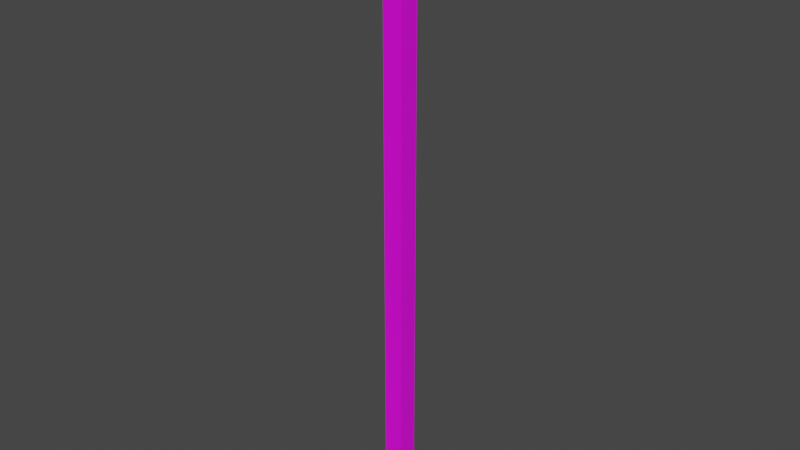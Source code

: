 # Source: BasicStaff.blend  (saved by Blender 2.81.16; exported with 4.5.12 LTS)
import bpy
from mathutils import Matrix  # noqa: F401  (used for matrix-valued properties, if any)

bpy.ops.wm.read_factory_settings(use_empty=True)
scene = bpy.context.scene
scene.name = 'Scene'

# ---- collections
col_collection = bpy.data.collections.new('Collection'); scene.collection.children.link(col_collection)

# ---- images (referenced by path relative to the original .blend; pixels are not part of the script)
import os
ASSET_DIR = os.environ.get("B2B_ASSET_DIR", "")  # directory of the original .blend (textures are referenced by path, not embedded)
HERE = os.path.dirname(os.path.abspath(__file__))  # packed textures are extracted next to this script under _unpacked/

def load_image(name, relpath, width, height, colorspace="sRGB"):
    """Load a texture the original file referenced (path relative to the .blend, or extracted next to this script)."""
    p = next((c for c in (os.path.join(HERE, relpath), os.path.join(ASSET_DIR, relpath)) if relpath and os.path.exists(c)), "")
    if p:
        img = bpy.data.images.load(p, check_existing=True)
        img.name = name
    else:  # same state as the original file: an image datablock whose file is absent (Cycles renders it pink)
        img = bpy.data.images.new(name, width, height)
        img.source = "FILE"
        img.filepath = "//" + (relpath or name)
    img.colorspace_settings.name = colorspace
    return img
img_colorpalette_png_001 = load_image('ColorPalette.png.001', 'ColorPalette.png', 1024, 1024, 'sRGB')

# ---- materials (node trees are filled in below, after node groups)
mat_material_001 = bpy.data.materials.new('Material.001')
mat_material_001.use_transparent_shadow = False

# ---- material node trees
mat_material_001.use_nodes = True; mat_material_001.node_tree.nodes.clear()
_N = mat_material_001.node_tree.nodes; _L = mat_material_001.node_tree.links
n0 = _N.new('ShaderNodeOutputMaterial'); n0.name = 'Material Output'; n0.location = (300, 300)
n1 = _N.new('ShaderNodeBsdfPrincipled'); n1.name = 'Principled BSDF'; n1.location = (10, 300)
n1.distribution = 'GGX'
n1.subsurface_method = 'BURLEY'
n1.inputs[3].default_value = 1.45
n1.inputs[27].default_value = (0.0, 0.0, 0.0, 1.0)
n1.inputs[28].default_value = 1.0
n2 = _N.new('ShaderNodeTexImage'); n2.name = 'Image Texture'; n2.location = (-398, 279)
n2.image = img_colorpalette_png_001
_L.new(n1.outputs[0], n0.inputs[0])
_L.new(n2.outputs[0], n1.inputs[0])
n0.is_active_output = True

# ---- world
world_world = bpy.data.worlds.new('World'); scene.world = world_world
world_world.use_nodes = True; world_world.node_tree.nodes.clear()
_N = world_world.node_tree.nodes; _L = world_world.node_tree.links
n0 = _N.new('ShaderNodeOutputWorld'); n0.name = 'World Output'; n0.location = (300, 300)
n1 = _N.new('ShaderNodeBackground'); n1.name = 'Background'; n1.location = (10, 300)
n1.inputs[0].default_value = (0.05088, 0.05088, 0.05088, 1.0)
_L.new(n1.outputs[0], n0.inputs[0])
n0.is_active_output = True
world_world.color = (0.05088, 0.05088, 0.05088)
world_world.use_sun_shadow = False
world_world.sun_shadow_jitter_overblur = 0.0

# ---- meshes
me_cube_001 = bpy.data.meshes.new('Cube.001')
me_cube_001.from_pydata([(-0.1181, -0.1181, -0.1964), (-0.1181, -0.1181, 0.1943), (-0.1181, 0.1181, -0.1964), (-0.1181, 0.1181, 0.1943), (0.1181, -0.1181, -0.1964), (0.1181, -0.1181, 0.1943), (0.1181, 0.1181, -0.1964), (0.1181, 0.1181, 0.1943), (-0.07487, -0.07487, 0.2065), (-0.07487, 0.07487, 0.2065), (0.07487, 0.07487, 0.2065), (0.07487, -0.07487, 0.2065), (-0.07682, 0.07682, -0.2054), (-0.07682, -0.07682, -0.2054), (0.07682, 0.07682, -0.2054), (0.07682, -0.07682, -0.2054)], [], [(0, 1, 3, 2), (2, 3, 7, 6), (6, 7, 5, 4), (4, 5, 1, 0), (4, 0, 13, 15), (5, 7, 10, 11), (10, 9, 8, 11), (3, 1, 8, 9), (1, 5, 11, 8), (7, 3, 9, 10), (12, 14, 15, 13), (2, 6, 14, 12), (0, 2, 12, 13), (6, 4, 15, 14)])
_uv = me_cube_001.uv_layers.new(name='UVMap')
_uv.uv.foreach_set('vector', [0.3586, 0.4504, 0.3586, 0.4504, 0.3586, 0.4504, 0.3586, 0.4504, 0.3586, 0.4504, 0.3586, 0.4504, 0.3586, 0.4504, 0.3586, 0.4504, 0.3586, 0.4504, 0.3586, 0.4504, 0.3586, 0.4504, 0.3586, 0.4504, 0.3586, 0.4504, 0.3586, 0.4504, 0.3586, 0.4504, 0.3586, 0.4504, 0.3586, 0.4504, 0.3586, 0.4504, 0.3586, 0.4504, 0.3586, 0.4504, 0.3586, 0.4504, 0.3586, 0.4504, 0.3586, 0.4504, 0.3586, 0.4504, 0.3586, 0.4504, 0.3586, 0.4504, 0.3586, 0.4504, 0.3586, 0.4504, 0.3586, 0.4504, 0.3586, 0.4504, 0.3586, 0.4504, 0.3586, 0.4504, 0.3586, 0.4504, 0.3586, 0.4504, 0.3586, 0.4504, 0.3586, 0.4504, 0.3586, 0.4504, 0.3586, 0.4504, 0.3586, 0.4504, 0.3586, 0.4504, 0.3586, 0.4504, 0.3586, 0.4504, 0.3586, 0.4504, 0.3586, 0.4504, 0.3586, 0.4504, 0.3586, 0.4504, 0.3586, 0.4504, 0.3586, 0.4504, 0.3586, 0.4504, 0.3586, 0.4504, 0.3586, 0.4504, 0.3586, 0.4504, 0.3586, 0.4504, 0.3586, 0.4504, 0.3586, 0.4504, 0.3586, 0.4504])
me_cube_001.materials.append(mat_material_001)
me_cube_001.use_remesh_fix_poles = True
me_cube_001.use_remesh_preserve_attributes = False
me_cube_001.use_mirror_vertex_groups = False
me_cube_001.update()

# ---- objects
ob_cube = bpy.data.objects.new('Cube', me_cube_001)

# ---- transforms, parenting, visibility, modifiers, constraints
ob_cube.location = (1.01e-10, 0.0, 1.735)
ob_cube.scale = (0.4705, 0.4705, 8.366)
ob_cube.lineart.crease_threshold = 0.0

# ---- collection membership
col_collection.objects.link(ob_cube)

# ---- scene / render settings (as saved in the file)
scene.frame_start = 1; scene.frame_end = 250; scene.frame_set(1)
scene.render.engine = 'BLENDER_EEVEE_NEXT'
scene.cycles.use_denoising = False
scene.cycles.samples = 128
scene.cycles.sampling_pattern = 'TABULATED_SOBOL'
scene.cycles.use_adaptive_sampling = False
scene.cycles.use_light_tree = False
scene.view_settings.view_transform = 'Filmic'
bpy.context.view_layer.update()

# ---- added for rendering (the .blend has no active camera and no usable light): camera, sun
cam_auto = bpy.data.cameras.new('AutoCamera')
cam_auto.lens = 50.0
cam_auto.sensor_width = 36.0
cam_auto.clip_end = 1000.0
ob_auto_camera = bpy.data.objects.new('AutoCamera', cam_auto)
scene.collection.objects.link(ob_auto_camera)
ob_auto_camera.location = (3.19142, -3.8297, 4.29328)
ob_auto_camera.rotation_euler = (1.09748, -7.21219e-08, 0.694738)
scene.camera = ob_auto_camera
light_auto_sun = bpy.data.lights.new('AutoSun', 'SUN')
light_auto_sun.energy = 3.0
light_auto_sun.angle = 0.0523599
ob_auto_sun = bpy.data.objects.new('AutoSun', light_auto_sun)
scene.collection.objects.link(ob_auto_sun)
ob_auto_sun.rotation_euler = (0.872665, 0.174533, 0.523599)
bpy.context.view_layer.update()
